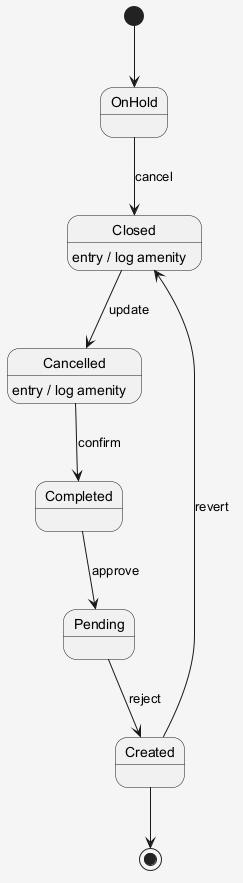

The diagram above was rendered by PlantUML. Its source (embedded in the PNG):
@startuml
skinparam shadowing false
skinparam backgroundColor #F5F5F5
[*] --> OnHold
OnHold --> Closed : cancel
Closed --> Cancelled : update
Closed : entry / log amenity
Cancelled --> Completed : confirm
Cancelled : entry / log amenity
Completed --> Pending : approve
Pending --> Created : reject
Created --> Closed : revert
Created --> [*]
@enduml